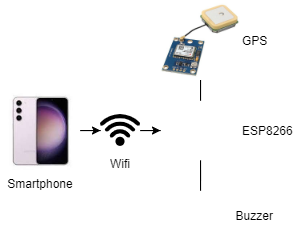

The diagram above was exported from draw.io. Its source (the exported page's mxGraphModel, read from the mxfile embedded in the PNG):
<mxGraphModel dx="671" dy="381" grid="1" gridSize="10" guides="1" tooltips="1" connect="1" arrows="1" fold="1" page="1" pageScale="1" pageWidth="850" pageHeight="1100" math="0" shadow="0">
  <root>
    <mxCell id="0" />
    <mxCell id="1" parent="0" />
    <mxCell id="upERlR1W4J7HU9IL2TCb-1" value="ESP8266" style="shape=image;verticalLabelPosition=middle;labelBackgroundColor=default;verticalAlign=middle;aspect=fixed;imageAspect=0;image=https://images.tokopedia.net/img/cache/700/product-1/2017/6/5/19637903/19637903_12916f76-3a0a-4f2a-9f3a-cf4b817ba6f2_960_960.png;labelPosition=right;align=left;" vertex="1" parent="1">
      <mxGeometry x="280" y="170" width="80" height="80" as="geometry" />
    </mxCell>
    <mxCell id="upERlR1W4J7HU9IL2TCb-9" value="" style="edgeStyle=orthogonalEdgeStyle;rounded=0;orthogonalLoop=1;jettySize=auto;html=1;" edge="1" parent="1" source="upERlR1W4J7HU9IL2TCb-7" target="upERlR1W4J7HU9IL2TCb-8">
      <mxGeometry relative="1" as="geometry" />
    </mxCell>
    <mxCell id="upERlR1W4J7HU9IL2TCb-7" value="Smartphone" style="shape=image;verticalLabelPosition=bottom;labelBackgroundColor=default;verticalAlign=top;aspect=fixed;imageAspect=0;image=https://p-id.ipricegroup.com/uploaded_2ee2c8bd67ffd44a33b0753e5fab02d6b24546e4.jpg;" vertex="1" parent="1">
      <mxGeometry x="120" y="170" width="80" height="80" as="geometry" />
    </mxCell>
    <mxCell id="upERlR1W4J7HU9IL2TCb-10" value="" style="edgeStyle=orthogonalEdgeStyle;rounded=0;orthogonalLoop=1;jettySize=auto;html=1;" edge="1" parent="1" source="upERlR1W4J7HU9IL2TCb-8" target="upERlR1W4J7HU9IL2TCb-1">
      <mxGeometry relative="1" as="geometry" />
    </mxCell>
    <mxCell id="upERlR1W4J7HU9IL2TCb-8" value="Wifi" style="shape=image;verticalLabelPosition=bottom;labelBackgroundColor=default;verticalAlign=top;aspect=fixed;imageAspect=0;image=https://www.svgrepo.com/show/61290/wifi-logo.svg;" vertex="1" parent="1">
      <mxGeometry x="220" y="190" width="40" height="40" as="geometry" />
    </mxCell>
    <mxCell id="upERlR1W4J7HU9IL2TCb-13" style="edgeStyle=orthogonalEdgeStyle;rounded=0;orthogonalLoop=1;jettySize=auto;html=1;entryX=0.5;entryY=0;entryDx=0;entryDy=0;endArrow=none;endFill=0;" edge="1" parent="1" source="upERlR1W4J7HU9IL2TCb-11" target="upERlR1W4J7HU9IL2TCb-1">
      <mxGeometry relative="1" as="geometry" />
    </mxCell>
    <mxCell id="upERlR1W4J7HU9IL2TCb-11" value="GPS" style="shape=image;verticalLabelPosition=middle;labelBackgroundColor=default;verticalAlign=middle;aspect=fixed;imageAspect=0;image=https://images.tokopedia.net/img/cache/700/product-1/2016/9/17/37523226/37523226_e5e4b2c5-ed80-48c1-b041-a18d8c5698d7.jpg;labelPosition=right;align=left;" vertex="1" parent="1">
      <mxGeometry x="280" y="80" width="80" height="80" as="geometry" />
    </mxCell>
    <mxCell id="upERlR1W4J7HU9IL2TCb-15" style="edgeStyle=orthogonalEdgeStyle;rounded=0;orthogonalLoop=1;jettySize=auto;html=1;endArrow=none;endFill=0;" edge="1" parent="1" source="upERlR1W4J7HU9IL2TCb-12" target="upERlR1W4J7HU9IL2TCb-1">
      <mxGeometry relative="1" as="geometry" />
    </mxCell>
    <mxCell id="upERlR1W4J7HU9IL2TCb-12" value="Buzzer" style="shape=image;verticalLabelPosition=middle;labelBackgroundColor=default;verticalAlign=middle;aspect=fixed;imageAspect=0;image=https://www.researchgate.net/publication/357104352/figure/fig5/AS:1102727849488476@1639922215571/Vibration-sensor-buzzer-38.jpg;labelPosition=right;align=left;" vertex="1" parent="1">
      <mxGeometry x="286.4" y="260" width="67.2" height="70" as="geometry" />
    </mxCell>
  </root>
</mxGraphModel>